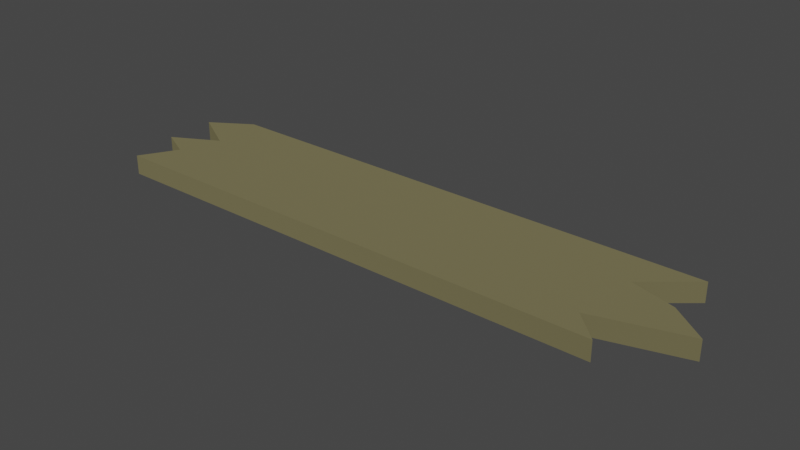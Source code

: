 # Source: untitled.blend  (saved by Blender 2.82.7; exported with 4.5.12 LTS)
import bpy
from mathutils import Matrix  # noqa: F401  (used for matrix-valued properties, if any)

bpy.ops.wm.read_factory_settings(use_empty=True)
scene = bpy.context.scene
scene.name = 'Scene'

# ---- collections
col_collection = bpy.data.collections.new('Collection'); scene.collection.children.link(col_collection)

# ---- materials (node trees are filled in below, after node groups)
mat_plank = bpy.data.materials.new('Plank')
mat_plank.use_transparent_shadow = False

# ---- material node trees
mat_plank.use_nodes = True; mat_plank.node_tree.nodes.clear()
_N = mat_plank.node_tree.nodes; _L = mat_plank.node_tree.links
n0 = _N.new('ShaderNodeOutputMaterial'); n0.name = 'Material Output'; n0.location = (300, 300)
n1 = _N.new('ShaderNodeBsdfDiffuse'); n1.name = 'Diffuse BSDF'; n1.location = (10, 300)
n1.inputs[0].default_value = (0.1473, 0.1319, 0.0678, 1.0)
n1.inputs[1].default_value = 0.5
_L.new(n1.outputs[0], n0.inputs[0])
n0.is_active_output = True

# ---- world
world_world = bpy.data.worlds.new('World'); scene.world = world_world
world_world.use_nodes = True; world_world.node_tree.nodes.clear()
_N = world_world.node_tree.nodes; _L = world_world.node_tree.links
n0 = _N.new('ShaderNodeOutputWorld'); n0.name = 'World Output'; n0.location = (300, 300)
n1 = _N.new('ShaderNodeBackground'); n1.name = 'Background'; n1.location = (10, 300)
n1.inputs[0].default_value = (0.05088, 0.05088, 0.05088, 1.0)
_L.new(n1.outputs[0], n0.inputs[0])
n0.is_active_output = True
world_world.color = (0.05088, 0.05088, 0.05088)
world_world.use_sun_shadow = False
world_world.sun_shadow_jitter_overblur = 0.0

# ---- meshes
me_plane_001 = bpy.data.meshes.new('Plane.001')
me_plane_001.from_pydata([(-0.9975, -2.936, -0.1647), (1.003, -2.936, -0.1647), (-0.9975, 3.064, -0.1647), (1.003, 3.064, -0.1647), (-0.9975, -3.827, -0.1647), (1.003, -4.232, -0.1647), (-0.9975, 4.105, -0.1647), (1.003, 3.664, -0.1647), (-0.5978, -3.411, -0.1647), (-0.207, -4.754, -0.1647), (0.2083, -4.205, -0.1647), (0.4064, -3.518, -0.1647), (0.6022, 4.293, -0.1647), (0.191, 3.575, -0.1647), (-0.1905, 4.276, -0.1647), (-0.4328, 3.779, -0.1647), (-0.9975, -2.936, 0.1353), (1.003, -2.936, 0.1353), (-0.9975, 3.064, 0.1353), (1.003, 3.064, 0.1353), (-0.9975, -3.827, 0.1353), (1.003, -4.232, 0.1353), (-0.9975, 4.105, 0.1353), (1.003, 3.664, 0.1353), (-0.5978, -3.411, 0.1353), (-0.207, -4.754, 0.1353), (0.2083, -4.205, 0.1353), (0.4064, -3.518, 0.1353), (0.6022, 4.293, 0.1353), (0.191, 3.575, 0.1353), (-0.1905, 4.276, 0.1353), (-0.4328, 3.779, 0.1353)], [], [(16, 20, 24, 25, 26, 27, 21, 17, 19, 23, 28, 29, 30, 31, 22, 18), (3, 7, 23, 19), (2, 0, 16, 18), (12, 13, 29, 28), (5, 1, 17, 21), (13, 14, 30, 29), (0, 4, 20, 16), (1, 3, 19, 17), (14, 15, 31, 30), (4, 8, 24, 20), (8, 9, 25, 24), (11, 5, 21, 27), (9, 10, 26, 25), (15, 6, 22, 31), (10, 11, 27, 26), (6, 2, 18, 22), (7, 12, 28, 23), (0, 2, 6, 15, 14, 13, 12, 7, 3, 1, 5, 11, 10, 9, 8, 4)])
_uv = me_plane_001.uv_layers.new(name='UVMap')
_uv.uv.foreach_set('vector', [0.7692, 0.7991, 0.7692, 0.8975, 0.6924, 0.8515, 0.6172, 1.0, 0.5374, 0.9393, 0.4993, 0.8633, 0.3846, 0.9423, 0.3846, 0.7991, 0.3846, 0.1358, 0.3846, 0.06951, 0.4616, 0.0, 0.5407, 0.07932, 0.614, 0.001873, 0.6606, 0.0568, 0.7692, 0.0208, 0.7692, 0.1358, 1.0, 0.4866, 1.0, 0.5426, 0.9423, 0.5426, 0.9423, 0.4866, 0.8269, 0.0, 0.8269, 0.5854, 0.7692, 0.5854, 0.7692, 0.0, 0.9423, 0.5256, 0.9423, 0.5742, 0.8846, 0.5742, 0.8846, 0.5256, 0.8846, 0.424, 0.8846, 0.3031, 0.9423, 0.3031, 0.9423, 0.424, 1.0, 0.1876, 1.0, 0.274, 0.9423, 0.274, 0.9423, 0.1876, 1.0, 0.1007, 1.0, 0.1876, 0.9423, 0.1876, 0.9423, 0.1007, 0.8846, 0.0, 0.8846, 0.5601, 0.8269, 0.5601, 0.8269, 2.635e-08, 0.9423, 0.5785, 0.9423, 0.5426, 1.0, 0.5426, 1.0, 0.5785, 1.0, 0.424, 1.0, 0.4866, 0.9423, 0.4866, 0.9423, 0.424, 0.8846, 0.3031, 0.8846, 0.1517, 0.9423, 0.1517, 0.9423, 0.3031, 1.0, 2.635e-08, 1.0, 0.1007, 0.9423, 0.1007, 0.9423, 0.0, 0.9423, 0.0, 0.9423, 0.07587, 0.8846, 0.07587, 0.8846, 0.0, 1.0, 0.3556, 1.0, 0.4234, 0.9423, 0.4234, 0.9423, 0.3556, 0.9423, 0.07587, 0.9423, 0.1517, 0.8846, 0.1517, 0.8846, 0.07587, 0.9423, 0.424, 0.9423, 0.5256, 0.8846, 0.5256, 0.8846, 0.424, 1.0, 0.274, 1.0, 0.3556, 0.9423, 0.3556, 0.9423, 0.274, 0.3846, 0.2009, 0.3846, 0.8642, 0.3846, 0.9792, 0.276, 0.9432, 0.2294, 0.9981, 0.1561, 0.9207, 0.07699, 1.0, 1.375e-07, 0.9305, 1.375e-07, 0.8642, 4.585e-08, 0.2009, 0.0, 0.05769, 0.1146, 0.1367, 0.1527, 0.06073, 0.2326, 0.0, 0.3077, 0.1485, 0.3846, 0.1025])
me_plane_001.materials.append(mat_plank)
me_plane_001.use_remesh_fix_poles = True
me_plane_001.use_remesh_preserve_attributes = False
me_plane_001.use_mirror_vertex_groups = False
me_plane_001.update()

# ---- objects
ob_plane_001 = bpy.data.objects.new('Plane.001', me_plane_001)

# ---- transforms, parenting, visibility, modifiers, constraints
ob_plane_001.location = (0.0, 0.0, 0.0)
ob_plane_001.rotation_euler = (0.0, -0.0, 1.571)
ob_plane_001.lineart.crease_threshold = 0.0

# ---- collection membership
scene.collection.objects.link(ob_plane_001)

# ---- scene / render settings (as saved in the file)
scene.frame_start = 1; scene.frame_end = 250; scene.frame_set(1)
scene.render.engine = 'BLENDER_EEVEE_NEXT'
scene.cycles.use_denoising = False
scene.cycles.samples = 128
scene.cycles.sampling_pattern = 'TABULATED_SOBOL'
scene.cycles.use_adaptive_sampling = False
scene.cycles.use_light_tree = False
scene.view_settings.view_transform = 'Filmic'
bpy.context.view_layer.update()

# ---- added for rendering (the .blend has no active camera and no usable light): camera, sun
cam_auto = bpy.data.cameras.new('AutoCamera')
cam_auto.lens = 50.0
cam_auto.sensor_width = 36.0
cam_auto.clip_end = 1000.0
ob_auto_camera = bpy.data.objects.new('AutoCamera', cam_auto)
scene.collection.objects.link(ob_auto_camera)
ob_auto_camera.location = (8.80747, -10.2897, 6.84671)
ob_auto_camera.rotation_euler = (1.09748, -7.21219e-08, 0.694738)
scene.camera = ob_auto_camera
light_auto_sun = bpy.data.lights.new('AutoSun', 'SUN')
light_auto_sun.energy = 3.0
light_auto_sun.angle = 0.0523599
ob_auto_sun = bpy.data.objects.new('AutoSun', light_auto_sun)
scene.collection.objects.link(ob_auto_sun)
ob_auto_sun.rotation_euler = (0.872665, 0.174533, 0.523599)
bpy.context.view_layer.update()
